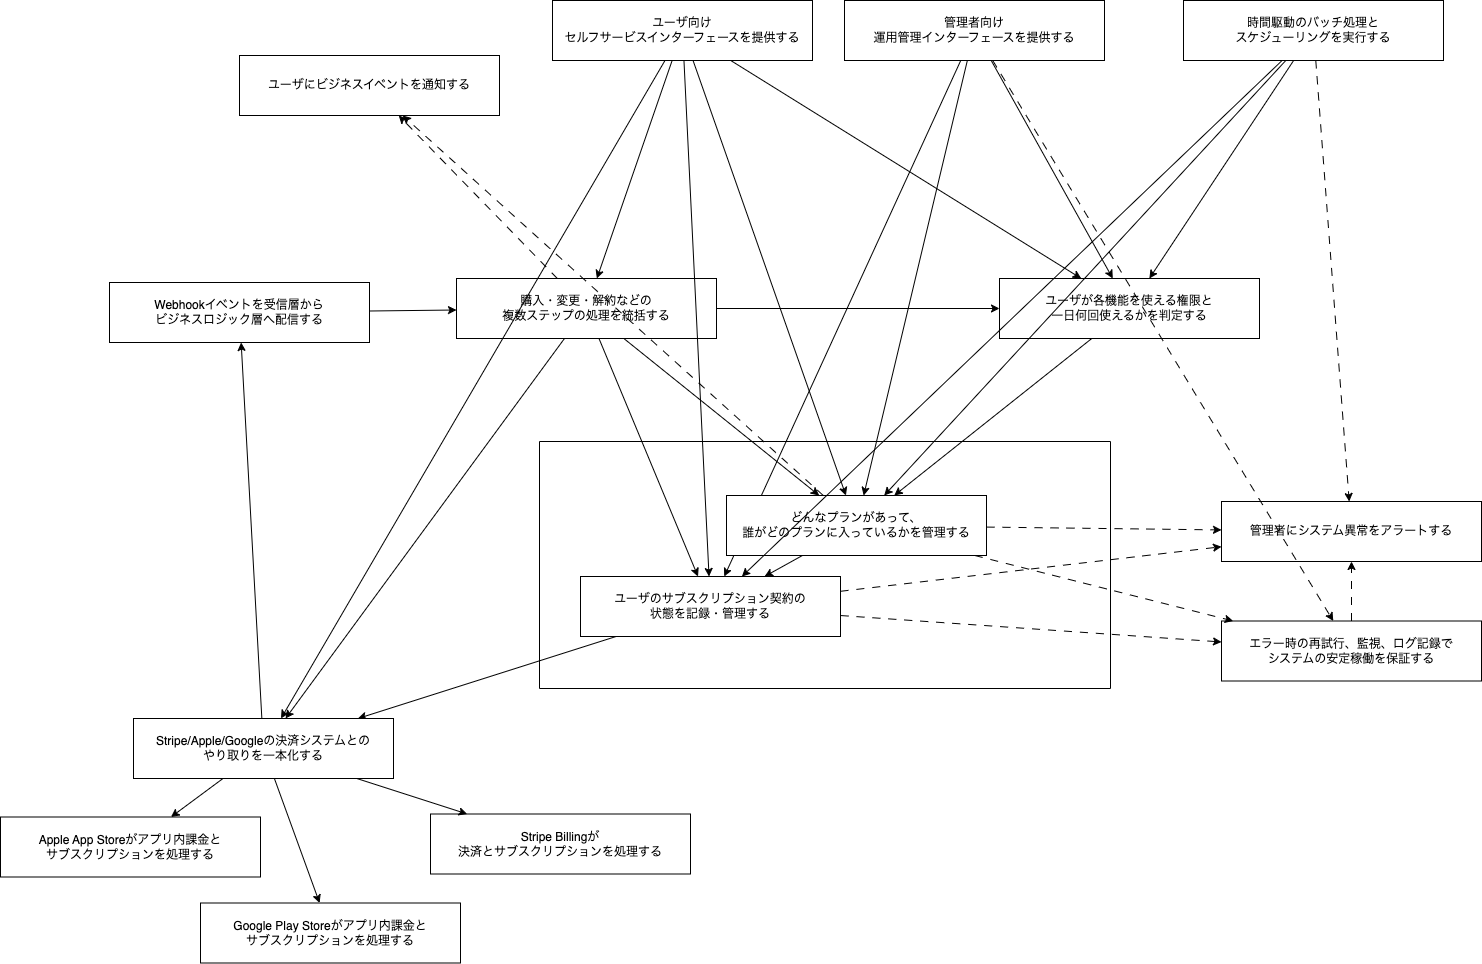

The diagram above was exported from draw.io. Its source (the exported page's mxGraphModel, read from the mxfile embedded in the PNG):
<mxGraphModel dx="1913" dy="731" grid="0" gridSize="10" guides="1" tooltips="1" connect="1" arrows="1" fold="1" page="0" pageScale="1" pageWidth="1169" pageHeight="827" math="0" shadow="0">
  <root>
    <mxCell id="0" />
    <mxCell id="1" parent="0" />
    <mxCell id="2" style="rounded=0;orthogonalLoop=1;jettySize=auto;html=1;" parent="1" source="3" target="9" edge="1">
      <mxGeometry relative="1" as="geometry" />
    </mxCell>
    <mxCell id="3" value="Webhookイベントを受信層から&lt;div&gt;ビジネスロジック層へ配信する&lt;/div&gt;" style="rounded=0;whiteSpace=wrap;html=1;" parent="1" vertex="1">
      <mxGeometry x="-439" y="1452" width="260" height="60" as="geometry" />
    </mxCell>
    <mxCell id="4" style="rounded=0;orthogonalLoop=1;jettySize=auto;html=1;fontFamily=Helvetica;fontSize=12;fontColor=default;" parent="1" source="9" target="20" edge="1">
      <mxGeometry relative="1" as="geometry" />
    </mxCell>
    <mxCell id="5" style="rounded=0;orthogonalLoop=1;jettySize=auto;html=1;fontFamily=Helvetica;fontSize=12;fontColor=default;" parent="1" source="9" target="12" edge="1">
      <mxGeometry relative="1" as="geometry" />
    </mxCell>
    <mxCell id="6" style="rounded=0;orthogonalLoop=1;jettySize=auto;html=1;fontFamily=Helvetica;fontSize=12;fontColor=default;" parent="1" source="9" target="23" edge="1">
      <mxGeometry relative="1" as="geometry" />
    </mxCell>
    <mxCell id="7" style="rounded=0;orthogonalLoop=1;jettySize=auto;html=1;fontFamily=Helvetica;fontSize=12;fontColor=default;" parent="1" source="9" target="25" edge="1">
      <mxGeometry relative="1" as="geometry" />
    </mxCell>
    <mxCell id="8" style="rounded=0;orthogonalLoop=1;jettySize=auto;html=1;fontFamily=Helvetica;fontSize=12;fontColor=default;dashed=1;dashPattern=8 8;" parent="1" source="9" target="26" edge="1">
      <mxGeometry relative="1" as="geometry" />
    </mxCell>
    <mxCell id="9" value="購入・変更・解約などの&lt;div&gt;複数ステップの処理を統括する&lt;/div&gt;" style="rounded=0;whiteSpace=wrap;html=1;" parent="1" vertex="1">
      <mxGeometry x="-92" y="1448" width="260" height="60" as="geometry" />
    </mxCell>
    <mxCell id="10" style="rounded=0;orthogonalLoop=1;jettySize=auto;html=1;fontFamily=Helvetica;fontSize=12;fontColor=default;" parent="1" source="12" target="20" edge="1">
      <mxGeometry relative="1" as="geometry" />
    </mxCell>
    <mxCell id="11" style="rounded=0;orthogonalLoop=1;jettySize=auto;html=1;fontFamily=Helvetica;fontSize=12;fontColor=default;dashed=1;dashPattern=8 8;" parent="1" source="12" target="27" edge="1">
      <mxGeometry relative="1" as="geometry" />
    </mxCell>
    <mxCell id="13" value="Stripe Billingが&lt;div&gt;決済と&lt;span style=&quot;background-color: transparent; color: light-dark(rgb(0, 0, 0), rgb(255, 255, 255));&quot;&gt;サブスクリプションを処理する&lt;/span&gt;&lt;/div&gt;" style="rounded=0;whiteSpace=wrap;html=1;" parent="1" vertex="1">
      <mxGeometry x="-118" y="1983.5" width="260" height="60" as="geometry" />
    </mxCell>
    <mxCell id="14" value="Apple App Storeがアプリ内課金と&lt;div&gt;サブスクリプションを処理する&lt;/div&gt;" style="rounded=0;whiteSpace=wrap;html=1;" parent="1" vertex="1">
      <mxGeometry x="-548" y="1986.5" width="260" height="60" as="geometry" />
    </mxCell>
    <mxCell id="15" value="Google Play Storeがアプリ内課金と&lt;div&gt;サブスクリプションを処理する&lt;/div&gt;" style="rounded=0;whiteSpace=wrap;html=1;" parent="1" vertex="1">
      <mxGeometry x="-348" y="2072.5" width="260" height="60" as="geometry" />
    </mxCell>
    <mxCell id="16" style="rounded=0;orthogonalLoop=1;jettySize=auto;html=1;fontFamily=Helvetica;fontSize=12;fontColor=default;" parent="1" source="20" target="15" edge="1">
      <mxGeometry relative="1" as="geometry" />
    </mxCell>
    <mxCell id="17" style="rounded=0;orthogonalLoop=1;jettySize=auto;html=1;fontFamily=Helvetica;fontSize=12;fontColor=default;" parent="1" source="20" target="14" edge="1">
      <mxGeometry relative="1" as="geometry" />
    </mxCell>
    <mxCell id="18" style="rounded=0;orthogonalLoop=1;jettySize=auto;html=1;fontFamily=Helvetica;fontSize=12;fontColor=default;" parent="1" source="20" target="13" edge="1">
      <mxGeometry relative="1" as="geometry" />
    </mxCell>
    <mxCell id="19" style="rounded=0;orthogonalLoop=1;jettySize=auto;html=1;fontFamily=Helvetica;fontSize=12;fontColor=default;" parent="1" source="20" target="3" edge="1">
      <mxGeometry relative="1" as="geometry" />
    </mxCell>
    <mxCell id="20" value="Stripe/Apple/Googleの決済システムとの&lt;div&gt;やり取りを一本化する&lt;/div&gt;" style="rounded=0;whiteSpace=wrap;html=1;" parent="1" vertex="1">
      <mxGeometry x="-415" y="1888" width="260" height="60" as="geometry" />
    </mxCell>
    <mxCell id="22" style="rounded=0;orthogonalLoop=1;jettySize=auto;html=1;fontFamily=Helvetica;fontSize=12;fontColor=default;dashed=1;dashPattern=8 8;" parent="1" source="23" target="26" edge="1">
      <mxGeometry relative="1" as="geometry" />
    </mxCell>
    <mxCell id="24" style="rounded=0;orthogonalLoop=1;jettySize=auto;html=1;fontFamily=Helvetica;fontSize=12;fontColor=default;" parent="1" source="25" target="23" edge="1">
      <mxGeometry relative="1" as="geometry" />
    </mxCell>
    <mxCell id="25" value="ユーザが各機能を使える権限と&lt;div&gt;一日何回使えるかを判定する&lt;/div&gt;" style="rounded=0;whiteSpace=wrap;html=1;" parent="1" vertex="1">
      <mxGeometry x="451" y="1448" width="260" height="60" as="geometry" />
    </mxCell>
    <mxCell id="26" value="ユーザにビジネスイベントを通知する" style="rounded=0;whiteSpace=wrap;html=1;" parent="1" vertex="1">
      <mxGeometry x="-309" y="1225" width="260" height="60" as="geometry" />
    </mxCell>
    <mxCell id="27" value="管理者にシステム異常をアラートする" style="rounded=0;whiteSpace=wrap;html=1;" parent="1" vertex="1">
      <mxGeometry x="673" y="1671" width="260" height="60" as="geometry" />
    </mxCell>
    <mxCell id="51" style="edgeStyle=none;html=1;" edge="1" parent="1" source="32" target="23">
      <mxGeometry relative="1" as="geometry" />
    </mxCell>
    <mxCell id="52" style="edgeStyle=none;html=1;" edge="1" parent="1" source="32" target="12">
      <mxGeometry relative="1" as="geometry" />
    </mxCell>
    <mxCell id="53" style="edgeStyle=none;html=1;" edge="1" parent="1" source="32" target="25">
      <mxGeometry relative="1" as="geometry" />
    </mxCell>
    <mxCell id="54" style="edgeStyle=none;html=1;dashed=1;dashPattern=8 8;" edge="1" parent="1" source="32" target="34">
      <mxGeometry relative="1" as="geometry" />
    </mxCell>
    <mxCell id="32" value="管理者向け&lt;div&gt;運用管理インターフェースを提供する&lt;/div&gt;" style="rounded=0;whiteSpace=wrap;html=1;" parent="1" vertex="1">
      <mxGeometry x="296" y="1170" width="260" height="60" as="geometry" />
    </mxCell>
    <mxCell id="33" style="rounded=0;orthogonalLoop=1;jettySize=auto;html=1;fontFamily=Helvetica;fontSize=12;fontColor=default;dashed=1;dashPattern=8 8;" parent="1" source="34" target="27" edge="1">
      <mxGeometry relative="1" as="geometry" />
    </mxCell>
    <mxCell id="34" value="エラー時の再試行、監視、ログ記録で&lt;div&gt;システムの安定稼働を保証する&lt;/div&gt;" style="rounded=0;whiteSpace=wrap;html=1;" parent="1" vertex="1">
      <mxGeometry x="673" y="1790.5" width="260" height="60" as="geometry" />
    </mxCell>
    <mxCell id="35" value="" style="swimlane;startSize=0;" vertex="1" parent="1">
      <mxGeometry x="-9" y="1611" width="571" height="247" as="geometry" />
    </mxCell>
    <mxCell id="12" value="ユーザのサブスクリプション契約の&lt;div&gt;状態を記録・管理する&lt;/div&gt;" style="rounded=0;whiteSpace=wrap;html=1;" parent="35" vertex="1">
      <mxGeometry x="41" y="135" width="260" height="60" as="geometry" />
    </mxCell>
    <mxCell id="23" value="どんなプランがあって、&lt;div&gt;誰がどのプランに入っているかを管理する&lt;/div&gt;" style="rounded=0;whiteSpace=wrap;html=1;" parent="35" vertex="1">
      <mxGeometry x="187" y="54" width="260" height="60" as="geometry" />
    </mxCell>
    <mxCell id="21" style="rounded=0;orthogonalLoop=1;jettySize=auto;html=1;fontFamily=Helvetica;fontSize=12;fontColor=default;" parent="35" source="23" target="12" edge="1">
      <mxGeometry relative="1" as="geometry" />
    </mxCell>
    <mxCell id="37" style="edgeStyle=none;html=1;" edge="1" parent="1" source="36" target="12">
      <mxGeometry relative="1" as="geometry" />
    </mxCell>
    <mxCell id="38" style="edgeStyle=none;html=1;" edge="1" parent="1" source="36" target="23">
      <mxGeometry relative="1" as="geometry" />
    </mxCell>
    <mxCell id="39" style="edgeStyle=none;html=1;" edge="1" parent="1" source="36" target="25">
      <mxGeometry relative="1" as="geometry" />
    </mxCell>
    <mxCell id="40" style="edgeStyle=none;html=1;dashed=1;dashPattern=8 8;" edge="1" parent="1" source="36" target="27">
      <mxGeometry relative="1" as="geometry" />
    </mxCell>
    <mxCell id="36" value="時間駆動のバッチ処理と&lt;div&gt;スケジューリングを実行する&lt;/div&gt;" style="rounded=0;whiteSpace=wrap;html=1;" vertex="1" parent="1">
      <mxGeometry x="635" y="1170" width="260" height="60" as="geometry" />
    </mxCell>
    <mxCell id="41" style="edgeStyle=none;html=1;dashed=1;dashPattern=8 8;" edge="1" parent="1" source="12" target="34">
      <mxGeometry relative="1" as="geometry" />
    </mxCell>
    <mxCell id="42" style="edgeStyle=none;html=1;dashed=1;dashPattern=8 8;" edge="1" parent="1" source="23" target="34">
      <mxGeometry relative="1" as="geometry" />
    </mxCell>
    <mxCell id="43" style="edgeStyle=none;html=1;dashed=1;dashPattern=8 8;" edge="1" parent="1" source="23" target="27">
      <mxGeometry relative="1" as="geometry" />
    </mxCell>
    <mxCell id="45" style="edgeStyle=none;html=1;" edge="1" parent="1" source="44" target="23">
      <mxGeometry relative="1" as="geometry" />
    </mxCell>
    <mxCell id="46" style="edgeStyle=none;html=1;" edge="1" parent="1" source="44" target="12">
      <mxGeometry relative="1" as="geometry" />
    </mxCell>
    <mxCell id="47" style="edgeStyle=none;html=1;" edge="1" parent="1" source="44" target="25">
      <mxGeometry relative="1" as="geometry" />
    </mxCell>
    <mxCell id="48" style="edgeStyle=none;html=1;" edge="1" parent="1" source="44" target="9">
      <mxGeometry relative="1" as="geometry" />
    </mxCell>
    <mxCell id="49" style="edgeStyle=none;html=1;" edge="1" parent="1" source="44" target="20">
      <mxGeometry relative="1" as="geometry" />
    </mxCell>
    <mxCell id="44" value="ユーザ向け&lt;div&gt;セルフサービスインターフェースを提供する&lt;/div&gt;" style="rounded=0;whiteSpace=wrap;html=1;" vertex="1" parent="1">
      <mxGeometry x="4" y="1170" width="260" height="60" as="geometry" />
    </mxCell>
  </root>
</mxGraphModel>